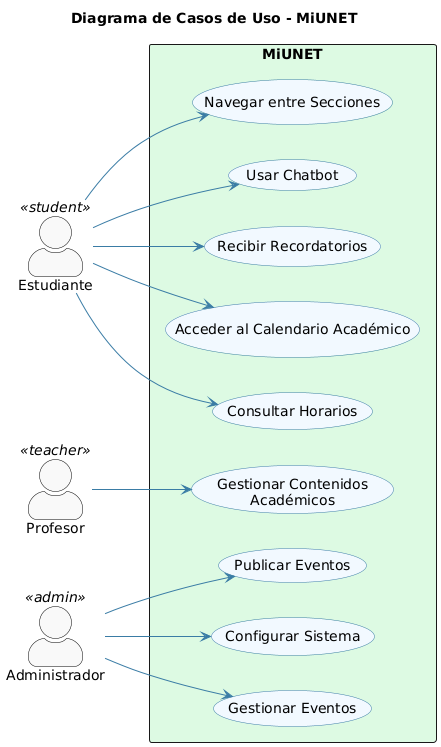

The diagram above was rendered by PlantUML. Its source (embedded in the PNG):
@startuml
skinparam backgroundColor #FFFFFF
skinparam actorStyle awesome
skinparam usecase {
  BackgroundColor #F2F9FF
  BorderColor #3A7CA5
  ArrowColor #3A7CA5
}
skinparam actor {
  BackgroundColor #F9F9F9
  BorderColor Black
  FontColor Black
}

title **Diagrama de Casos de Uso - MiUNET**

left to right direction

actor Estudiante as E <<student>>
actor Profesor as P <<teacher>>
actor Administrador as A <<admin>>

rectangle "MiUNET" #DDFAE3 {
    usecase "Consultar Horarios" as UC1
    usecase "Navegar entre Secciones" as UC2
    usecase "Usar Chatbot" as UC3
    usecase "Recibir Recordatorios" as UC4
    usecase "Acceder al Calendario Académico" as UC5
    usecase "Gestionar Eventos" as UC6
    usecase "Gestionar Contenidos\nAcadémicos" as UC7
    usecase "Configurar Sistema" as UC8
    usecase "Publicar Eventos" as UC9
}

E --> UC1
E --> UC2
E --> UC3
E --> UC4
E --> UC5

P --> UC7

A --> UC6
A --> UC8
A --> UC9
@enduml